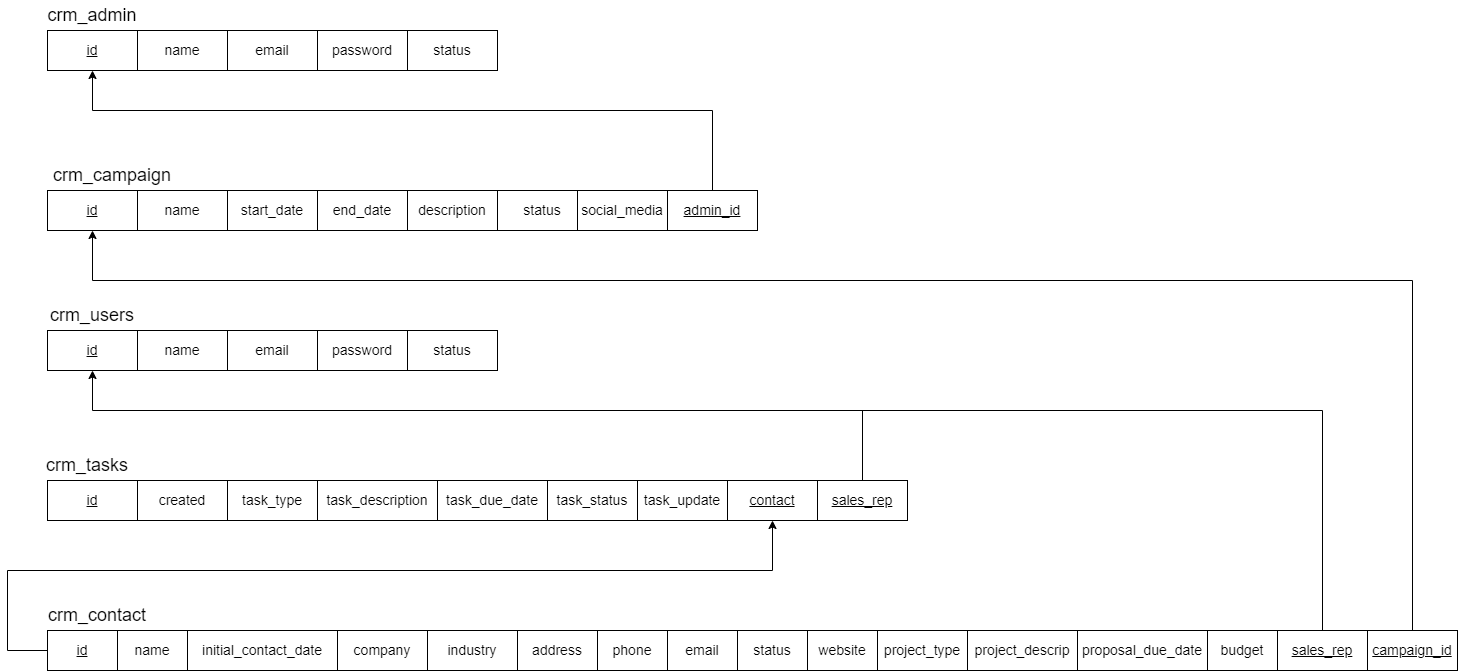

The diagram above was exported from draw.io. Its source (the exported page's mxGraphModel, read from the mxfile embedded in the PNG):
<mxGraphModel dx="1843" dy="796" grid="1" gridSize="10" guides="1" tooltips="1" connect="1" arrows="1" fold="1" page="1" pageScale="1" pageWidth="850" pageHeight="1100" math="0" shadow="0" extFonts="Permanent Marker^https://fonts.googleapis.com/css?family=Permanent+Marker">
  <root>
    <mxCell id="0" />
    <mxCell id="1" parent="0" />
    <mxCell id="RVBIt5ODRliGVFznjFp8-5" value="&lt;font style=&quot;font-size: 14px;&quot;&gt;&lt;u&gt;id&lt;/u&gt;&lt;/font&gt;" style="rounded=0;whiteSpace=wrap;html=1;" vertex="1" parent="1">
      <mxGeometry x="80" y="120" width="90" height="40" as="geometry" />
    </mxCell>
    <mxCell id="RVBIt5ODRliGVFznjFp8-7" value="&lt;font style=&quot;font-size: 14px;&quot;&gt;name&lt;/font&gt;" style="rounded=0;whiteSpace=wrap;html=1;" vertex="1" parent="1">
      <mxGeometry x="170" y="120" width="90" height="40" as="geometry" />
    </mxCell>
    <mxCell id="RVBIt5ODRliGVFznjFp8-8" value="&lt;font style=&quot;font-size: 14px;&quot;&gt;email&lt;/font&gt;" style="rounded=0;whiteSpace=wrap;html=1;" vertex="1" parent="1">
      <mxGeometry x="260" y="120" width="90" height="40" as="geometry" />
    </mxCell>
    <mxCell id="RVBIt5ODRliGVFznjFp8-9" value="&lt;font style=&quot;font-size: 14px;&quot;&gt;password&lt;/font&gt;&lt;span style=&quot;color: rgba(0, 0, 0, 0); font-family: monospace; font-size: 0px; text-align: start; text-wrap: nowrap;&quot;&gt;%3CmxGraphModel%3E%3Croot%3E%3CmxCell%20id%3D%220%22%2F%3E%3CmxCell%20id%3D%221%22%20parent%3D%220%22%2F%3E%3CmxCell%20id%3D%222%22%20value%3D%22%26lt%3Bfont%20size%3D%26quot%3B3%26quot%3B%26gt%3B%26lt%3Bu%26gt%3Bid%26lt%3B%2Fu%26gt%3B%26lt%3B%2Ffont%26gt%3B%22%20style%3D%22rounded%3D0%3BwhiteSpace%3Dwrap%3Bhtml%3D1%3B%22%20vertex%3D%221%22%20parent%3D%221%22%3E%3CmxGeometry%20x%3D%22100%22%20y%3D%2280%22%20width%3D%2290%22%20height%3D%2240%22%20as%3D%22geometry%22%2F%3E%3C%2FmxCell%3E%3C%2Froot%3E%3C%2FmxGraphModel%3E&lt;/span&gt;" style="rounded=0;whiteSpace=wrap;html=1;" vertex="1" parent="1">
      <mxGeometry x="350" y="120" width="90" height="40" as="geometry" />
    </mxCell>
    <mxCell id="RVBIt5ODRliGVFznjFp8-10" value="&lt;span style=&quot;font-size: 14px;&quot;&gt;status&lt;/span&gt;" style="rounded=0;whiteSpace=wrap;html=1;" vertex="1" parent="1">
      <mxGeometry x="440" y="120" width="90" height="40" as="geometry" />
    </mxCell>
    <mxCell id="RVBIt5ODRliGVFznjFp8-11" value="&lt;font style=&quot;font-size: 14px;&quot;&gt;&lt;u&gt;id&lt;/u&gt;&lt;/font&gt;" style="rounded=0;whiteSpace=wrap;html=1;" vertex="1" parent="1">
      <mxGeometry x="80" y="280" width="90" height="40" as="geometry" />
    </mxCell>
    <mxCell id="RVBIt5ODRliGVFznjFp8-12" value="&lt;font style=&quot;font-size: 14px;&quot;&gt;name&lt;/font&gt;" style="rounded=0;whiteSpace=wrap;html=1;" vertex="1" parent="1">
      <mxGeometry x="170" y="280" width="90" height="40" as="geometry" />
    </mxCell>
    <mxCell id="RVBIt5ODRliGVFznjFp8-13" value="&lt;font style=&quot;font-size: 14px;&quot;&gt;start_date&lt;/font&gt;" style="rounded=0;whiteSpace=wrap;html=1;" vertex="1" parent="1">
      <mxGeometry x="260" y="280" width="90" height="40" as="geometry" />
    </mxCell>
    <mxCell id="RVBIt5ODRliGVFznjFp8-14" value="&lt;font style=&quot;font-size: 14px;&quot;&gt;end_date&lt;/font&gt;" style="rounded=0;whiteSpace=wrap;html=1;" vertex="1" parent="1">
      <mxGeometry x="350" y="280" width="90" height="40" as="geometry" />
    </mxCell>
    <mxCell id="RVBIt5ODRliGVFznjFp8-15" value="&lt;span style=&quot;font-size: 14px;&quot;&gt;description&lt;/span&gt;" style="rounded=0;whiteSpace=wrap;html=1;" vertex="1" parent="1">
      <mxGeometry x="440" y="280" width="90" height="40" as="geometry" />
    </mxCell>
    <mxCell id="RVBIt5ODRliGVFznjFp8-16" value="&lt;span style=&quot;font-size: 14px;&quot;&gt;status&lt;/span&gt;" style="rounded=0;whiteSpace=wrap;html=1;" vertex="1" parent="1">
      <mxGeometry x="530" y="280" width="90" height="40" as="geometry" />
    </mxCell>
    <mxCell id="RVBIt5ODRliGVFznjFp8-17" value="&lt;font style=&quot;font-size: 14px;&quot;&gt;social_media&lt;/font&gt;" style="rounded=0;whiteSpace=wrap;html=1;" vertex="1" parent="1">
      <mxGeometry x="610" y="280" width="90" height="40" as="geometry" />
    </mxCell>
    <mxCell id="RVBIt5ODRliGVFznjFp8-25" value="&lt;font style=&quot;font-size: 14px;&quot;&gt;&lt;u&gt;id&lt;/u&gt;&lt;/font&gt;" style="rounded=0;whiteSpace=wrap;html=1;" vertex="1" parent="1">
      <mxGeometry x="80" y="420" width="90" height="40" as="geometry" />
    </mxCell>
    <mxCell id="RVBIt5ODRliGVFznjFp8-26" value="&lt;font style=&quot;font-size: 14px;&quot;&gt;name&lt;/font&gt;" style="rounded=0;whiteSpace=wrap;html=1;" vertex="1" parent="1">
      <mxGeometry x="170" y="420" width="90" height="40" as="geometry" />
    </mxCell>
    <mxCell id="RVBIt5ODRliGVFznjFp8-27" value="&lt;font style=&quot;font-size: 14px;&quot;&gt;email&lt;/font&gt;" style="rounded=0;whiteSpace=wrap;html=1;" vertex="1" parent="1">
      <mxGeometry x="260" y="420" width="90" height="40" as="geometry" />
    </mxCell>
    <mxCell id="RVBIt5ODRliGVFznjFp8-28" value="&lt;font style=&quot;font-size: 14px;&quot;&gt;password&lt;/font&gt;&lt;span style=&quot;color: rgba(0, 0, 0, 0); font-family: monospace; font-size: 0px; text-align: start; text-wrap: nowrap;&quot;&gt;%3CmxGraphModel%3E%3Croot%3E%3CmxCell%20id%3D%220%22%2F%3E%3CmxCell%20id%3D%221%22%20parent%3D%220%22%2F%3E%3CmxCell%20id%3D%222%22%20value%3D%22%26lt%3Bfont%20size%3D%26quot%3B3%26quot%3B%26gt%3B%26lt%3Bu%26gt%3Bid%26lt%3B%2Fu%26gt%3B%26lt%3B%2Ffont%26gt%3B%22%20style%3D%22rounded%3D0%3BwhiteSpace%3Dwrap%3Bhtml%3D1%3B%22%20vertex%3D%221%22%20parent%3D%221%22%3E%3CmxGeometry%20x%3D%22100%22%20y%3D%2280%22%20width%3D%2290%22%20height%3D%2240%22%20as%3D%22geometry%22%2F%3E%3C%2FmxCell%3E%3C%2Froot%3E%3C%2FmxGraphModel%3E&lt;/span&gt;" style="rounded=0;whiteSpace=wrap;html=1;" vertex="1" parent="1">
      <mxGeometry x="350" y="420" width="90" height="40" as="geometry" />
    </mxCell>
    <mxCell id="RVBIt5ODRliGVFznjFp8-29" value="&lt;span style=&quot;font-size: 14px;&quot;&gt;status&lt;/span&gt;" style="rounded=0;whiteSpace=wrap;html=1;" vertex="1" parent="1">
      <mxGeometry x="440" y="420" width="90" height="40" as="geometry" />
    </mxCell>
    <mxCell id="RVBIt5ODRliGVFznjFp8-30" value="&lt;font style=&quot;font-size: 14px;&quot;&gt;&lt;u&gt;id&lt;/u&gt;&lt;/font&gt;" style="rounded=0;whiteSpace=wrap;html=1;" vertex="1" parent="1">
      <mxGeometry x="80" y="570" width="90" height="40" as="geometry" />
    </mxCell>
    <mxCell id="RVBIt5ODRliGVFznjFp8-31" value="&lt;font style=&quot;font-size: 14px;&quot;&gt;created&lt;/font&gt;" style="rounded=0;whiteSpace=wrap;html=1;" vertex="1" parent="1">
      <mxGeometry x="170" y="570" width="90" height="40" as="geometry" />
    </mxCell>
    <mxCell id="RVBIt5ODRliGVFznjFp8-32" value="&lt;font style=&quot;font-size: 14px;&quot;&gt;task_type&lt;/font&gt;" style="rounded=0;whiteSpace=wrap;html=1;" vertex="1" parent="1">
      <mxGeometry x="260" y="570" width="90" height="40" as="geometry" />
    </mxCell>
    <mxCell id="RVBIt5ODRliGVFznjFp8-33" value="&lt;font style=&quot;font-size: 14px;&quot;&gt;task_description&lt;/font&gt;" style="rounded=0;whiteSpace=wrap;html=1;" vertex="1" parent="1">
      <mxGeometry x="350" y="570" width="120" height="40" as="geometry" />
    </mxCell>
    <mxCell id="RVBIt5ODRliGVFznjFp8-34" value="&lt;span style=&quot;font-size: 14px;&quot;&gt;task_due_date&lt;/span&gt;" style="rounded=0;whiteSpace=wrap;html=1;" vertex="1" parent="1">
      <mxGeometry x="470" y="570" width="110" height="40" as="geometry" />
    </mxCell>
    <mxCell id="RVBIt5ODRliGVFznjFp8-35" value="&lt;span style=&quot;font-size: 14px;&quot;&gt;task_status&lt;/span&gt;" style="rounded=0;whiteSpace=wrap;html=1;" vertex="1" parent="1">
      <mxGeometry x="580" y="570" width="90" height="40" as="geometry" />
    </mxCell>
    <mxCell id="RVBIt5ODRliGVFznjFp8-36" value="&lt;font style=&quot;font-size: 14px;&quot;&gt;task_update&lt;/font&gt;" style="rounded=0;whiteSpace=wrap;html=1;" vertex="1" parent="1">
      <mxGeometry x="670" y="570" width="90" height="40" as="geometry" />
    </mxCell>
    <mxCell id="RVBIt5ODRliGVFznjFp8-37" value="&lt;font style=&quot;font-size: 18px;&quot;&gt;crm_admin&lt;/font&gt;" style="text;html=1;align=center;verticalAlign=middle;whiteSpace=wrap;rounded=0;" vertex="1" parent="1">
      <mxGeometry x="60" y="90" width="130" height="30" as="geometry" />
    </mxCell>
    <mxCell id="RVBIt5ODRliGVFznjFp8-38" value="&lt;font style=&quot;font-size: 18px;&quot;&gt;crm_campaign&lt;/font&gt;" style="text;html=1;align=center;verticalAlign=middle;whiteSpace=wrap;rounded=0;" vertex="1" parent="1">
      <mxGeometry x="80" y="250" width="130" height="30" as="geometry" />
    </mxCell>
    <mxCell id="RVBIt5ODRliGVFznjFp8-40" value="&lt;font style=&quot;font-size: 18px;&quot;&gt;crm_users&lt;/font&gt;" style="text;html=1;align=center;verticalAlign=middle;whiteSpace=wrap;rounded=0;" vertex="1" parent="1">
      <mxGeometry x="80" y="390" width="90" height="30" as="geometry" />
    </mxCell>
    <mxCell id="RVBIt5ODRliGVFznjFp8-42" style="edgeStyle=orthogonalEdgeStyle;rounded=0;orthogonalLoop=1;jettySize=auto;html=1;exitX=0.5;exitY=0;exitDx=0;exitDy=0;entryX=0.5;entryY=1;entryDx=0;entryDy=0;" edge="1" parent="1" source="RVBIt5ODRliGVFznjFp8-41" target="RVBIt5ODRliGVFznjFp8-5">
      <mxGeometry relative="1" as="geometry">
        <Array as="points">
          <mxPoint x="745" y="200" />
          <mxPoint x="125" y="200" />
        </Array>
      </mxGeometry>
    </mxCell>
    <mxCell id="RVBIt5ODRliGVFznjFp8-41" value="&lt;font style=&quot;font-size: 14px;&quot;&gt;&lt;u&gt;admin_id&lt;/u&gt;&lt;/font&gt;" style="rounded=0;whiteSpace=wrap;html=1;" vertex="1" parent="1">
      <mxGeometry x="700" y="280" width="90" height="40" as="geometry" />
    </mxCell>
    <mxCell id="RVBIt5ODRliGVFznjFp8-43" value="&lt;font style=&quot;font-size: 18px;&quot;&gt;crm_tasks&lt;/font&gt;" style="text;html=1;align=center;verticalAlign=middle;whiteSpace=wrap;rounded=0;" vertex="1" parent="1">
      <mxGeometry x="70" y="540" width="100" height="30" as="geometry" />
    </mxCell>
    <mxCell id="RVBIt5ODRliGVFznjFp8-44" value="&lt;font style=&quot;font-size: 14px;&quot;&gt;&lt;u&gt;contact&lt;/u&gt;&lt;/font&gt;" style="rounded=0;whiteSpace=wrap;html=1;" vertex="1" parent="1">
      <mxGeometry x="760" y="570" width="90" height="40" as="geometry" />
    </mxCell>
    <mxCell id="RVBIt5ODRliGVFznjFp8-45" value="&lt;font style=&quot;font-size: 14px;&quot;&gt;&lt;u&gt;sales_rep&lt;/u&gt;&lt;/font&gt;" style="rounded=0;whiteSpace=wrap;html=1;" vertex="1" parent="1">
      <mxGeometry x="850" y="570" width="90" height="40" as="geometry" />
    </mxCell>
    <mxCell id="RVBIt5ODRliGVFznjFp8-47" value="" style="endArrow=classic;html=1;rounded=0;entryX=0.5;entryY=1;entryDx=0;entryDy=0;exitX=0.5;exitY=0;exitDx=0;exitDy=0;" edge="1" parent="1" source="RVBIt5ODRliGVFznjFp8-45" target="RVBIt5ODRliGVFznjFp8-25">
      <mxGeometry width="50" height="50" relative="1" as="geometry">
        <mxPoint x="890" y="510" as="sourcePoint" />
        <mxPoint x="570" y="510" as="targetPoint" />
        <Array as="points">
          <mxPoint x="895" y="500" />
          <mxPoint x="125" y="500" />
        </Array>
      </mxGeometry>
    </mxCell>
    <mxCell id="RVBIt5ODRliGVFznjFp8-48" value="&lt;font style=&quot;font-size: 14px;&quot;&gt;&lt;u&gt;id&lt;/u&gt;&lt;/font&gt;" style="rounded=0;whiteSpace=wrap;html=1;" vertex="1" parent="1">
      <mxGeometry x="80" y="720" width="70" height="40" as="geometry" />
    </mxCell>
    <mxCell id="RVBIt5ODRliGVFznjFp8-49" value="&lt;span style=&quot;font-size: 14px;&quot;&gt;name&lt;/span&gt;" style="rounded=0;whiteSpace=wrap;html=1;" vertex="1" parent="1">
      <mxGeometry x="150" y="720" width="70" height="40" as="geometry" />
    </mxCell>
    <mxCell id="RVBIt5ODRliGVFznjFp8-50" value="&lt;font style=&quot;font-size: 14px;&quot;&gt;initial_contact_date&lt;/font&gt;" style="rounded=0;whiteSpace=wrap;html=1;" vertex="1" parent="1">
      <mxGeometry x="220" y="720" width="150" height="40" as="geometry" />
    </mxCell>
    <mxCell id="RVBIt5ODRliGVFznjFp8-51" value="&lt;font style=&quot;font-size: 14px;&quot;&gt;company&lt;/font&gt;" style="rounded=0;whiteSpace=wrap;html=1;" vertex="1" parent="1">
      <mxGeometry x="370" y="720" width="90" height="40" as="geometry" />
    </mxCell>
    <mxCell id="RVBIt5ODRliGVFznjFp8-52" value="&lt;span style=&quot;font-size: 14px;&quot;&gt;industry&lt;/span&gt;" style="rounded=0;whiteSpace=wrap;html=1;" vertex="1" parent="1">
      <mxGeometry x="460" y="720" width="90" height="40" as="geometry" />
    </mxCell>
    <mxCell id="RVBIt5ODRliGVFznjFp8-53" value="&lt;span style=&quot;font-size: 14px;&quot;&gt;address&lt;/span&gt;" style="rounded=0;whiteSpace=wrap;html=1;" vertex="1" parent="1">
      <mxGeometry x="550" y="720" width="80" height="40" as="geometry" />
    </mxCell>
    <mxCell id="RVBIt5ODRliGVFznjFp8-54" value="&lt;font style=&quot;font-size: 14px;&quot;&gt;phone&lt;/font&gt;" style="rounded=0;whiteSpace=wrap;html=1;" vertex="1" parent="1">
      <mxGeometry x="630" y="720" width="70" height="40" as="geometry" />
    </mxCell>
    <mxCell id="RVBIt5ODRliGVFznjFp8-55" value="&lt;font style=&quot;font-size: 18px;&quot;&gt;crm_contact&lt;/font&gt;" style="text;html=1;align=center;verticalAlign=middle;whiteSpace=wrap;rounded=0;" vertex="1" parent="1">
      <mxGeometry x="70" y="690" width="120" height="30" as="geometry" />
    </mxCell>
    <mxCell id="RVBIt5ODRliGVFznjFp8-56" value="&lt;font style=&quot;font-size: 14px;&quot;&gt;status&lt;/font&gt;" style="rounded=0;whiteSpace=wrap;html=1;" vertex="1" parent="1">
      <mxGeometry x="770" y="720" width="70" height="40" as="geometry" />
    </mxCell>
    <mxCell id="RVBIt5ODRliGVFznjFp8-57" value="&lt;font style=&quot;font-size: 14px;&quot;&gt;&lt;u&gt;sales_rep&lt;/u&gt;&lt;/font&gt;" style="rounded=0;whiteSpace=wrap;html=1;" vertex="1" parent="1">
      <mxGeometry x="1310" y="720" width="90" height="40" as="geometry" />
    </mxCell>
    <mxCell id="RVBIt5ODRliGVFznjFp8-58" value="&lt;font style=&quot;font-size: 14px;&quot;&gt;email&lt;/font&gt;" style="rounded=0;whiteSpace=wrap;html=1;" vertex="1" parent="1">
      <mxGeometry x="700" y="720" width="70" height="40" as="geometry" />
    </mxCell>
    <mxCell id="RVBIt5ODRliGVFznjFp8-59" value="&lt;font style=&quot;font-size: 14px;&quot;&gt;website&lt;/font&gt;" style="rounded=0;whiteSpace=wrap;html=1;" vertex="1" parent="1">
      <mxGeometry x="840" y="720" width="70" height="40" as="geometry" />
    </mxCell>
    <mxCell id="RVBIt5ODRliGVFznjFp8-60" value="&lt;font style=&quot;font-size: 14px;&quot;&gt;project_type&lt;/font&gt;" style="rounded=0;whiteSpace=wrap;html=1;" vertex="1" parent="1">
      <mxGeometry x="910" y="720" width="90" height="40" as="geometry" />
    </mxCell>
    <mxCell id="RVBIt5ODRliGVFznjFp8-61" value="&lt;font style=&quot;font-size: 14px;&quot;&gt;project_descrip&lt;/font&gt;" style="rounded=0;whiteSpace=wrap;html=1;" vertex="1" parent="1">
      <mxGeometry x="1000" y="720" width="110" height="40" as="geometry" />
    </mxCell>
    <mxCell id="RVBIt5ODRliGVFznjFp8-62" value="&lt;font style=&quot;font-size: 14px;&quot;&gt;proposal_due_date&lt;/font&gt;" style="rounded=0;whiteSpace=wrap;html=1;" vertex="1" parent="1">
      <mxGeometry x="1110" y="720" width="130" height="40" as="geometry" />
    </mxCell>
    <mxCell id="RVBIt5ODRliGVFznjFp8-63" value="&lt;font style=&quot;font-size: 14px;&quot;&gt;budget&lt;/font&gt;" style="rounded=0;whiteSpace=wrap;html=1;" vertex="1" parent="1">
      <mxGeometry x="1240" y="720" width="70" height="40" as="geometry" />
    </mxCell>
    <mxCell id="RVBIt5ODRliGVFznjFp8-64" value="&lt;font style=&quot;font-size: 14px;&quot;&gt;&lt;u&gt;campaign_id&lt;/u&gt;&lt;/font&gt;" style="rounded=0;whiteSpace=wrap;html=1;" vertex="1" parent="1">
      <mxGeometry x="1400" y="720" width="90" height="40" as="geometry" />
    </mxCell>
    <mxCell id="RVBIt5ODRliGVFznjFp8-67" value="" style="endArrow=none;html=1;rounded=0;exitX=0.5;exitY=0;exitDx=0;exitDy=0;" edge="1" parent="1" source="RVBIt5ODRliGVFznjFp8-57">
      <mxGeometry width="50" height="50" relative="1" as="geometry">
        <mxPoint x="1350" y="500" as="sourcePoint" />
        <mxPoint x="890" y="500" as="targetPoint" />
        <Array as="points">
          <mxPoint x="1355" y="500" />
        </Array>
      </mxGeometry>
    </mxCell>
    <mxCell id="RVBIt5ODRliGVFznjFp8-69" value="" style="endArrow=classic;html=1;rounded=0;exitX=0;exitY=0.5;exitDx=0;exitDy=0;" edge="1" parent="1" source="RVBIt5ODRliGVFznjFp8-48">
      <mxGeometry width="50" height="50" relative="1" as="geometry">
        <mxPoint x="60" y="720" as="sourcePoint" />
        <mxPoint x="805" y="610" as="targetPoint" />
        <Array as="points">
          <mxPoint x="40" y="740" />
          <mxPoint x="40" y="660" />
          <mxPoint x="805" y="660" />
        </Array>
      </mxGeometry>
    </mxCell>
    <mxCell id="RVBIt5ODRliGVFznjFp8-71" value="" style="endArrow=classic;html=1;rounded=0;exitX=0.5;exitY=0;exitDx=0;exitDy=0;entryX=0.5;entryY=1;entryDx=0;entryDy=0;" edge="1" parent="1" source="RVBIt5ODRliGVFznjFp8-64" target="RVBIt5ODRliGVFznjFp8-11">
      <mxGeometry width="50" height="50" relative="1" as="geometry">
        <mxPoint x="1440" y="440" as="sourcePoint" />
        <mxPoint x="850" y="430" as="targetPoint" />
        <Array as="points">
          <mxPoint x="1445" y="370" />
          <mxPoint x="125" y="370" />
        </Array>
      </mxGeometry>
    </mxCell>
  </root>
</mxGraphModel>